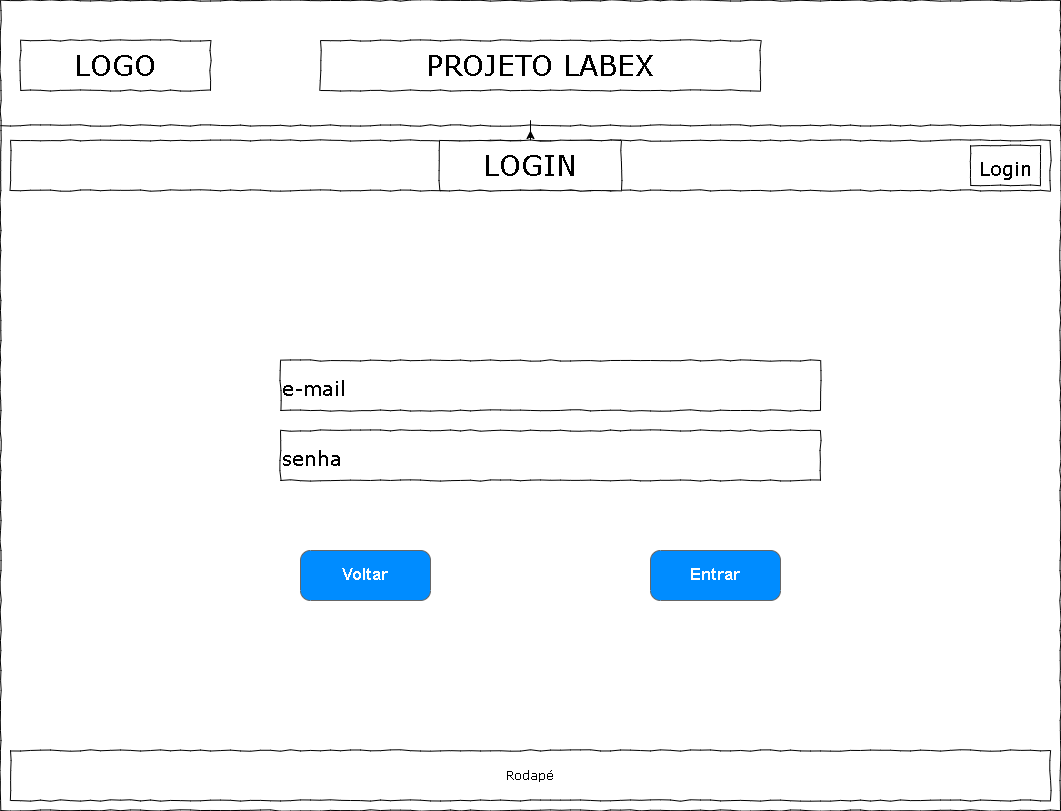

The diagram above was exported from draw.io. Its source (the exported page's mxGraphModel, read from the mxfile embedded in the PNG):
<mxGraphModel dx="1422" dy="705" grid="1" gridSize="10" guides="1" tooltips="1" connect="1" arrows="1" fold="1" page="1" pageScale="1" pageWidth="1100" pageHeight="850" background="none" math="0" shadow="0">
  <root>
    <mxCell id="0" />
    <mxCell id="1" parent="0" />
    <mxCell id="677b7b8949515195-1" value="" style="whiteSpace=wrap;html=1;rounded=0;shadow=0;labelBackgroundColor=none;strokeColor=#000000;strokeWidth=1;fillColor=none;fontFamily=Verdana;fontSize=12;fontColor=#000000;align=center;comic=1;" parent="1" vertex="1">
      <mxGeometry x="20" y="20" width="1060" height="810" as="geometry" />
    </mxCell>
    <mxCell id="677b7b8949515195-2" value="LOGO" style="whiteSpace=wrap;html=1;rounded=0;shadow=0;labelBackgroundColor=none;strokeWidth=1;fontFamily=Verdana;fontSize=28;align=center;comic=1;" parent="1" vertex="1">
      <mxGeometry x="40" y="60" width="190" height="50" as="geometry" />
    </mxCell>
    <mxCell id="677b7b8949515195-9" value="" style="line;strokeWidth=1;html=1;rounded=0;shadow=0;labelBackgroundColor=none;fillColor=none;fontFamily=Verdana;fontSize=14;fontColor=#000000;align=center;comic=1;" parent="1" vertex="1">
      <mxGeometry x="20" y="140" width="1060" height="10" as="geometry" />
    </mxCell>
    <mxCell id="677b7b8949515195-10" value="" style="whiteSpace=wrap;html=1;rounded=0;shadow=0;labelBackgroundColor=none;strokeWidth=1;fillColor=none;fontFamily=Verdana;fontSize=12;align=center;comic=1;" parent="1" vertex="1">
      <mxGeometry x="30" y="160" width="1040" height="50" as="geometry" />
    </mxCell>
    <mxCell id="il27r91uJ9OzYxh57Zyo-1" value="PROJETO LABEX" style="whiteSpace=wrap;html=1;rounded=0;shadow=0;labelBackgroundColor=none;strokeWidth=1;fontFamily=Verdana;fontSize=28;align=center;comic=1;" vertex="1" parent="1">
      <mxGeometry x="340" y="60" width="440" height="50" as="geometry" />
    </mxCell>
    <mxCell id="il27r91uJ9OzYxh57Zyo-31" value="" style="edgeStyle=orthogonalEdgeStyle;rounded=0;orthogonalLoop=1;jettySize=auto;html=1;fontSize=19;" edge="1" parent="1" source="il27r91uJ9OzYxh57Zyo-2" target="677b7b8949515195-9">
      <mxGeometry relative="1" as="geometry" />
    </mxCell>
    <mxCell id="il27r91uJ9OzYxh57Zyo-2" value="LOGIN" style="whiteSpace=wrap;html=1;rounded=0;shadow=0;labelBackgroundColor=none;strokeWidth=1;fontFamily=Verdana;fontSize=28;align=center;comic=1;" vertex="1" parent="1">
      <mxGeometry x="459" y="160" width="182" height="50" as="geometry" />
    </mxCell>
    <mxCell id="il27r91uJ9OzYxh57Zyo-3" value="Rodapé" style="whiteSpace=wrap;html=1;rounded=0;shadow=0;labelBackgroundColor=none;strokeWidth=1;fillColor=none;fontFamily=Verdana;fontSize=12;align=center;comic=1;" vertex="1" parent="1">
      <mxGeometry x="30" y="770" width="1040" height="50" as="geometry" />
    </mxCell>
    <mxCell id="il27r91uJ9OzYxh57Zyo-7" value="&lt;font style=&quot;font-size: 19px;&quot;&gt;Login&lt;/font&gt;" style="whiteSpace=wrap;html=1;rounded=0;shadow=0;labelBackgroundColor=none;strokeWidth=1;fontFamily=Verdana;fontSize=28;align=center;comic=1;fontStyle=0;horizontal=1;" vertex="1" parent="1">
      <mxGeometry x="990" y="165" width="70" height="40" as="geometry" />
    </mxCell>
    <mxCell id="il27r91uJ9OzYxh57Zyo-32" value="Voltar" style="strokeWidth=1;shadow=0;dashed=0;align=center;html=1;shape=mxgraph.mockup.buttons.button;strokeColor=#666666;fontColor=#ffffff;mainText=;buttonStyle=round;fontSize=17;fontStyle=1;fillColor=#008cff;whiteSpace=wrap;" vertex="1" parent="1">
      <mxGeometry x="320" y="570" width="130" height="50" as="geometry" />
    </mxCell>
    <mxCell id="il27r91uJ9OzYxh57Zyo-34" value="Entrar" style="strokeWidth=1;shadow=0;dashed=0;align=center;html=1;shape=mxgraph.mockup.buttons.button;strokeColor=#666666;fontColor=#ffffff;mainText=;buttonStyle=round;fontSize=17;fontStyle=1;fillColor=#008cff;whiteSpace=wrap;" vertex="1" parent="1">
      <mxGeometry x="670" y="570" width="130" height="50" as="geometry" />
    </mxCell>
    <mxCell id="il27r91uJ9OzYxh57Zyo-35" value="&lt;font style=&quot;font-size: 20px;&quot;&gt;senha&lt;/font&gt;" style="whiteSpace=wrap;html=1;rounded=0;shadow=0;labelBackgroundColor=none;strokeWidth=1;fontFamily=Verdana;fontSize=28;align=left;comic=1;" vertex="1" parent="1">
      <mxGeometry x="300" y="450" width="540" height="50" as="geometry" />
    </mxCell>
    <mxCell id="il27r91uJ9OzYxh57Zyo-39" value="&lt;font style=&quot;font-size: 20px;&quot;&gt;e-mail&lt;/font&gt;" style="whiteSpace=wrap;html=1;rounded=0;shadow=0;labelBackgroundColor=none;strokeWidth=1;fontFamily=Verdana;fontSize=28;align=left;comic=1;" vertex="1" parent="1">
      <mxGeometry x="300" y="380" width="540" height="50" as="geometry" />
    </mxCell>
  </root>
</mxGraphModel>